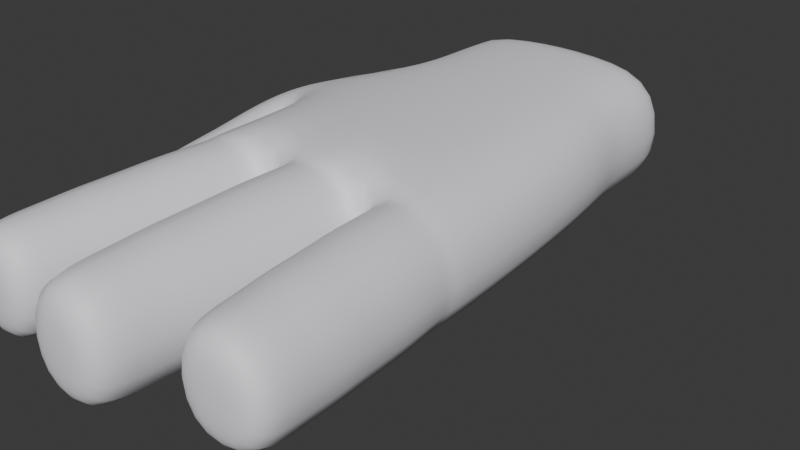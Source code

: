# Source: VR_Hand_Left.blend  (saved by Blender 5.2.45; exported with 4.5.12 LTS)
import bpy
from mathutils import Matrix  # noqa: F401  (used for matrix-valued properties, if any)

bpy.ops.wm.read_factory_settings(use_empty=True)
scene = bpy.context.scene
scene.name = 'Scene'

# ---- collections
col_collection = bpy.data.collections.new('Collection'); scene.collection.children.link(col_collection)

# ---- materials (node trees are filled in below, after node groups)
mat_vr_hand_mat = bpy.data.materials.new('VR_Hand_Mat')
mat_vr_hand_mat.diffuse_color = (0.86, 0.86, 0.9, 1.0)

# ---- material node trees
mat_vr_hand_mat.use_nodes = True; mat_vr_hand_mat.node_tree.nodes.clear()
_N = mat_vr_hand_mat.node_tree.nodes; _L = mat_vr_hand_mat.node_tree.links
n0 = _N.new('ShaderNodeBsdfPrincipled'); n0.name = 'Principled BSDF'; n0.location = (-200, 100)
n0.inputs[0].default_value = (0.86, 0.86, 0.9, 1.0)
n0.inputs[2].default_value = 0.6
n0.inputs[10].default_value = 0.005
n1 = _N.new('ShaderNodeOutputMaterial'); n1.name = 'Material Output'; n1.location = (200, 100)
_L.new(n0.outputs[0], n1.inputs[0])
n1.is_active_output = True

# ---- world
world_world = bpy.data.worlds.new('World'); scene.world = world_world
world_world.use_nodes = True; world_world.node_tree.nodes.clear()
_N = world_world.node_tree.nodes; _L = world_world.node_tree.links
n0 = _N.new('ShaderNodeOutputWorld'); n0.name = 'World Output'; n0.location = (200, 100)
n1 = _N.new('ShaderNodeBackground'); n1.name = 'Background'; n1.location = (-200, 100)
n1.inputs[0].default_value = (0.05088, 0.05088, 0.05088, 1.0)
_L.new(n1.outputs[0], n0.inputs[0])
n0.is_active_output = True
world_world.color = (0.05088, 0.05088, 0.05088)
world_world.sun_shadow_jitter_overblur = 0.0

# ---- meshes
me_vr_hand_left = bpy.data.meshes.new('VR_Hand_Left')
me_vr_hand_left.from_pydata([(-0.0368, 0.0, -0.017), (-0.0368, 0.0, 0.017), (-0.04048, -0.014, -0.017), (-0.04048, -0.014, 0.017), (-0.04462, -0.05, -0.017), (-0.04462, -0.05, 0.017), (-0.046, -0.086, -0.017), (-0.046, -0.086, 0.017), (-0.01227, 0.0, -0.017), (-0.01227, 0.0, 0.021), (-0.01349, -0.014, -0.014), (-0.01349, -0.014, 0.021), (-0.01487, -0.05, -0.014), (-0.01487, -0.05, 0.021), (-0.01533, -0.086, -0.017), (-0.01533, -0.086, 0.021), (0.01227, 0.0, -0.017), (0.01227, 0.0, 0.021), (0.01349, -0.014, -0.014), (0.01349, -0.014, 0.021), (0.01487, -0.05, -0.014), (0.01487, -0.05, 0.021), (0.01533, -0.086, -0.017), (0.01533, -0.086, 0.021), (0.0368, 0.0, -0.017), (0.0368, 0.0, 0.017), (0.04048, -0.014, -0.017), (0.04048, -0.014, 0.017), (0.04462, -0.05, -0.017), (0.04462, -0.05, 0.017), (0.046, -0.086, -0.017), (0.046, -0.086, 0.017), (-0.04515, -0.086, -0.01615), (-0.01618, -0.086, -0.01615), (-0.01613, -0.086, 0.0201), (-0.0451, -0.086, 0.01621), (-0.01448, -0.086, -0.01615), (0.01448, -0.086, -0.01615), (0.01448, -0.086, 0.02015), (-0.01448, -0.086, 0.02015), (0.01618, -0.086, -0.01615), (0.04515, -0.086, -0.01615), (0.0451, -0.086, 0.01621), (0.01613, -0.086, 0.0201), (-0.0466, -0.1001, -0.01684), (-0.01653, -0.1019, -0.01684), (-0.01647, -0.1019, 0.02086), (-0.04655, -0.1001, 0.01682), (-0.04705, -0.1151, -0.0163), (-0.01788, -0.1168, -0.0163), (-0.01782, -0.1168, 0.02027), (-0.047, -0.1151, 0.01634), (-0.04768, -0.1256, -0.0163), (-0.01851, -0.1273, -0.0163), (-0.01845, -0.1273, 0.02027), (-0.04762, -0.1256, 0.01634), (-0.04772, -0.1361, -0.01561), (-0.01972, -0.1377, -0.01561), (-0.01966, -0.1378, 0.0195), (-0.04767, -0.1361, 0.01573), (-0.04809, -0.1469, -0.01528), (-0.02064, -0.1485, -0.01528), (-0.02059, -0.1485, 0.01913), (-0.04804, -0.1469, 0.01543), (-0.04633, -0.152, -0.01284), (-0.023, -0.1534, -0.01284), (-0.02295, -0.1534, 0.01641), (-0.04629, -0.152, 0.01327), (-0.0412, -0.1545, -0.00661), (-0.02837, -0.1553, -0.00661), (-0.02834, -0.1553, 0.009474), (-0.04118, -0.1545, 0.007748), (-0.01506, -0.1025, -0.01688), (0.01506, -0.1025, -0.01688), (0.01506, -0.1025, 0.02088), (-0.01506, -0.1025, 0.02088), (-0.01461, -0.119, -0.01631), (0.01461, -0.119, -0.01631), (0.01461, -0.119, 0.02031), (-0.01461, -0.119, 0.02031), (-0.01461, -0.1305, -0.01631), (0.01461, -0.1305, -0.01631), (0.01461, -0.1305, 0.02031), (-0.01461, -0.1305, 0.02031), (-0.01403, -0.142, -0.01558), (0.01403, -0.142, -0.01558), (0.01403, -0.142, 0.01958), (-0.01403, -0.142, 0.01958), (-0.01375, -0.1534, -0.01523), (0.01375, -0.1534, -0.01523), (0.01375, -0.1534, 0.01923), (-0.01375, -0.1534, 0.01923), (-0.01169, -0.1587, -0.01264), (0.01169, -0.1587, -0.01264), (0.01169, -0.1587, 0.01664), (-0.01169, -0.1587, 0.01664), (-0.006427, -0.161, -0.006054), (0.006427, -0.161, -0.006054), (0.006427, -0.161, 0.01005), (-0.006427, -0.161, 0.01005), (0.01662, -0.101, -0.01684), (0.04667, -0.09891, -0.01684), (0.04662, -0.09892, 0.01682), (0.01656, -0.101, 0.02086), (0.01805, -0.115, -0.0163), (0.0472, -0.1129, -0.0163), (0.04715, -0.1129, 0.01634), (0.01799, -0.115, 0.02027), (0.01874, -0.1249, -0.0163), (0.0479, -0.1229, -0.0163), (0.04784, -0.1229, 0.01634), (0.01869, -0.1249, 0.02027), (0.02002, -0.1349, -0.01561), (0.04801, -0.1329, -0.01561), (0.04796, -0.1329, 0.01573), (0.01997, -0.1349, 0.0195), (0.02102, -0.145, -0.01528), (0.04844, -0.1431, -0.01528), (0.04839, -0.1431, 0.01543), (0.02096, -0.145, 0.01913), (0.0234, -0.1496, -0.01284), (0.04671, -0.148, -0.01284), (0.04667, -0.148, 0.01327), (0.02336, -0.1496, 0.01641), (0.02878, -0.1513, -0.00661), (0.0416, -0.1504, -0.00661), (0.04158, -0.1504, 0.007748), (0.02875, -0.1513, 0.009474), (-0.03639, -0.05142, -0.01739), (-0.05063, -0.05373, 0.0134), (-0.06504, -0.02074, 0.009221), (-0.0508, -0.01843, -0.02157), (-0.03597, -0.05454, -0.01745), (-0.05116, -0.05794, 0.01201), (-0.07738, -0.0367, 0.0009396), (-0.0622, -0.03331, -0.02852), (-0.04359, -0.06337, -0.02089), (-0.05756, -0.06649, 0.006214), (-0.08169, -0.04696, -0.00397), (-0.06772, -0.04383, -0.03108), (-0.04419, -0.06829, -0.02187), (-0.0583, -0.07175, 0.00512), (-0.08612, -0.06074, -0.008017), (-0.072, -0.05728, -0.03501), (-0.04729, -0.07655, -0.02385), (-0.06084, -0.07987, 0.002056), (-0.08754, -0.0693, -0.01056), (-0.07399, -0.06598, -0.03647), (-0.04857, -0.08488, -0.02538), (-0.06191, -0.08845, -6.675e-05), (-0.08891, -0.08236, -0.01344), (-0.07557, -0.07879, -0.03875), (-0.05231, -0.09053, -0.02569), (-0.06366, -0.09356, -0.004171), (-0.0866, -0.08838, -0.01553), (-0.07526, -0.08534, -0.03705), (-0.06051, -0.09393, -0.02421), (-0.06675, -0.0956, -0.01237), (-0.07937, -0.09275, -0.01862), (-0.07313, -0.09108, -0.03046), (-0.0368, 0.02, -0.017), (-0.0368, 0.02, 0.017), (-0.01227, 0.02, -0.017), (-0.01227, 0.02, 0.021), (0.01227, 0.02, -0.017), (0.01227, 0.02, 0.021), (0.0368, 0.02, -0.017), (0.0368, 0.02, 0.017), (-0.03533, 0.032, -0.01632), (-0.03533, 0.032, 0.01632), (-0.01178, 0.032, -0.01632), (-0.01178, 0.032, 0.02016), (0.01178, 0.032, -0.01632), (0.01178, 0.032, 0.02016), (0.03533, 0.032, -0.01632), (0.03533, 0.032, 0.01632)], [], [(1, 3, 11, 9), (2, 0, 8, 10), (3, 5, 13, 11), (4, 2, 10, 12), (5, 7, 15, 13), (6, 4, 12, 14), (9, 11, 19, 17), (10, 8, 16, 18), (11, 13, 21, 19), (12, 10, 18, 20), (13, 15, 23, 21), (14, 12, 20, 22), (17, 19, 27, 25), (18, 16, 24, 26), (19, 21, 29, 27), (20, 18, 26, 28), (21, 23, 31, 29), (22, 20, 28, 30), (2, 3, 1, 0), (24, 25, 27, 26), (156, 157, 158, 159), (26, 27, 29, 28), (6, 7, 5, 4), (28, 29, 31, 30), (96, 97, 98, 99), (124, 125, 126, 127), (9, 17, 165, 163), (6, 14, 33, 32), (14, 15, 34, 33), (15, 7, 35, 34), (7, 6, 32, 35), (14, 22, 37, 36), (22, 23, 38, 37), (23, 15, 39, 38), (15, 14, 36, 39), (22, 30, 41, 40), (30, 31, 42, 41), (31, 23, 43, 42), (23, 22, 40, 43), (68, 69, 70, 71), (33, 45, 44, 32), (34, 46, 45, 33), (35, 47, 46, 34), (32, 44, 47, 35), (45, 49, 48, 44), (46, 50, 49, 45), (47, 51, 50, 46), (44, 48, 51, 47), (49, 53, 52, 48), (50, 54, 53, 49), (51, 55, 54, 50), (48, 52, 55, 51), (53, 57, 56, 52), (54, 58, 57, 53), (55, 59, 58, 54), (52, 56, 59, 55), (57, 61, 60, 56), (58, 62, 61, 57), (59, 63, 62, 58), (56, 60, 63, 59), (61, 65, 64, 60), (62, 66, 65, 61), (63, 67, 66, 62), (60, 64, 67, 63), (65, 69, 68, 64), (66, 70, 69, 65), (67, 71, 70, 66), (64, 68, 71, 67), (37, 73, 72, 36), (38, 74, 73, 37), (39, 75, 74, 38), (36, 72, 75, 39), (73, 77, 76, 72), (74, 78, 77, 73), (75, 79, 78, 74), (72, 76, 79, 75), (77, 81, 80, 76), (78, 82, 81, 77), (79, 83, 82, 78), (76, 80, 83, 79), (81, 85, 84, 80), (82, 86, 85, 81), (83, 87, 86, 82), (80, 84, 87, 83), (85, 89, 88, 84), (86, 90, 89, 85), (87, 91, 90, 86), (84, 88, 91, 87), (89, 93, 92, 88), (90, 94, 93, 89), (91, 95, 94, 90), (88, 92, 95, 91), (93, 97, 96, 92), (94, 98, 97, 93), (95, 99, 98, 94), (92, 96, 99, 95), (41, 101, 100, 40), (42, 102, 101, 41), (43, 103, 102, 42), (40, 100, 103, 43), (101, 105, 104, 100), (102, 106, 105, 101), (103, 107, 106, 102), (100, 104, 107, 103), (105, 109, 108, 104), (106, 110, 109, 105), (107, 111, 110, 106), (104, 108, 111, 107), (109, 113, 112, 108), (110, 114, 113, 109), (111, 115, 114, 110), (108, 112, 115, 111), (113, 117, 116, 112), (114, 118, 117, 113), (115, 119, 118, 114), (112, 116, 119, 115), (117, 121, 120, 116), (118, 122, 121, 117), (119, 123, 122, 118), (116, 120, 123, 119), (121, 125, 124, 120), (122, 126, 125, 121), (123, 127, 126, 122), (120, 124, 127, 123), (5, 129, 128, 4), (3, 130, 129, 5), (2, 131, 130, 3), (4, 128, 131, 2), (129, 133, 132, 128), (130, 134, 133, 129), (131, 135, 134, 130), (128, 132, 135, 131), (133, 137, 136, 132), (134, 138, 137, 133), (135, 139, 138, 134), (132, 136, 139, 135), (137, 141, 140, 136), (138, 142, 141, 137), (139, 143, 142, 138), (136, 140, 143, 139), (141, 145, 144, 140), (142, 146, 145, 141), (143, 147, 146, 142), (140, 144, 147, 143), (145, 149, 148, 144), (146, 150, 149, 145), (147, 151, 150, 146), (144, 148, 151, 147), (149, 153, 152, 148), (150, 154, 153, 149), (151, 155, 154, 150), (148, 152, 155, 151), (153, 157, 156, 152), (154, 158, 157, 153), (155, 159, 158, 154), (152, 156, 159, 155), (8, 0, 160, 162), (0, 1, 161, 160), (16, 8, 162, 164), (17, 25, 167, 165), (1, 9, 163, 161), (25, 24, 166, 167), (24, 16, 164, 166), (167, 166, 174, 175), (166, 164, 172, 174), (164, 162, 170, 172), (162, 160, 168, 170), (160, 161, 169, 168), (165, 167, 175, 173), (163, 165, 173, 171), (161, 163, 171, 169), (168, 169, 171, 170), (170, 171, 173, 172), (172, 173, 175, 174)])
me_vr_hand_left.polygons.foreach_set('use_smooth', [True] * 174)
_uv = me_vr_hand_left.uv_layers.new(name='UVMap')
_uv.uv.foreach_set('vector', [0.1185, 0.376, 0.1019, 0.331, 0.1904, 0.3316, 0.1975, 0.3736, 0.7436, 0.7636, 0.7595, 0.7192, 0.8335, 0.7273, 0.8251, 0.7696, 0.1019, 0.331, 0.08923, 0.1784, 0.1867, 0.22, 0.1904, 0.3316, 0.7255, 0.8742, 0.7436, 0.7636, 0.8251, 0.7696, 0.8145, 0.8771, 0.08923, 0.1784, 0.1545, 0.09282, 0.2229, 0.1249, 0.1867, 0.22, 0.7209, 0.9845, 0.7255, 0.8742, 0.8145, 0.8771, 0.811, 0.9851, 0.1975, 0.3736, 0.1904, 0.3316, 0.2756, 0.3389, 0.2742, 0.3788, 0.8251, 0.7696, 0.8335, 0.7273, 0.907, 0.7347, 0.9059, 0.7769, 0.1904, 0.3316, 0.1867, 0.22, 0.2819, 0.2379, 0.2756, 0.3389, 0.8145, 0.8771, 0.8251, 0.7696, 0.9059, 0.7769, 0.9031, 0.8828, 0.1867, 0.22, 0.2229, 0.1249, 0.2999, 0.139, 0.2819, 0.2379, 0.811, 0.9851, 0.8145, 0.8771, 0.9031, 0.8828, 0.9011, 0.9897, 0.2742, 0.3788, 0.2756, 0.3389, 0.3608, 0.3419, 0.3535, 0.3823, 0.9059, 0.7769, 0.907, 0.7347, 0.9797, 0.743, 0.9866, 0.7836, 0.2756, 0.3389, 0.2819, 0.2379, 0.3738, 0.2433, 0.3608, 0.3419, 0.9031, 0.8828, 0.9059, 0.7769, 0.9866, 0.7836, 0.9924, 0.8881, 0.2819, 0.2379, 0.2999, 0.139, 0.374, 0.1467, 0.3738, 0.2433, 0.9011, 0.9897, 0.9031, 0.8828, 0.9924, 0.8881, 0.9924, 0.9944, 0.004478, 0.3801, 0.1019, 0.331, 0.1185, 0.376, 0.02353, 0.4178, 0.4572, 0.3863, 0.3535, 0.3823, 0.3608, 0.3419, 0.4618, 0.3444, 0.5454, 0.7838, 0.5312, 0.8215, 0.5053, 0.81, 0.506, 0.7825, 0.4618, 0.3444, 0.3608, 0.3419, 0.3738, 0.2433, 0.4725, 0.2342, 0.1469, 0.004219, 0.1545, 0.09282, 0.08923, 0.1784, 0.03762, 0.05985, 0.4725, 0.2342, 0.3738, 0.2433, 0.374, 0.1467, 0.4593, 0.1116, 0.5335, 0.5997, 0.4964, 0.5888, 0.5235, 0.5532, 0.5446, 0.5681, 0.6874, 0.07433, 0.7216, 0.05455, 0.7239, 0.09447, 0.6987, 0.1061, 0.1975, 0.3736, 0.2742, 0.3788, 0.277, 0.4371, 0.2044, 0.433, 0.1469, 0.004219, 0.252, 0.01155, 0.2488, 0.0137, 0.15, 0.006631, 0.252, 0.01155, 0.2229, 0.1249, 0.2217, 0.1217, 0.2488, 0.0137, 0.2229, 0.1249, 0.1545, 0.09282, 0.1567, 0.09104, 0.2217, 0.1217, 0.1545, 0.09282, 0.1469, 0.004219, 0.15, 0.006631, 0.1567, 0.09104, 0.252, 0.01155, 0.3495, 0.02949, 0.3457, 0.03132, 0.254, 0.01455, 0.3495, 0.02949, 0.2999, 0.139, 0.2989, 0.1361, 0.3457, 0.03132, 0.2999, 0.139, 0.2229, 0.1249, 0.2257, 0.1226, 0.2989, 0.1361, 0.2229, 0.1249, 0.252, 0.01155, 0.254, 0.01455, 0.2257, 0.1226, 0.3495, 0.02949, 0.4593, 0.1116, 0.4542, 0.1102, 0.3511, 0.03339, 0.4593, 0.1116, 0.374, 0.1467, 0.3741, 0.1442, 0.4542, 0.1102, 0.374, 0.1467, 0.2999, 0.139, 0.3029, 0.1369, 0.3741, 0.1442, 0.2999, 0.139, 0.3495, 0.02949, 0.3511, 0.03339, 0.3029, 0.1369, 0.1498, 0.5496, 0.1684, 0.5151, 0.1981, 0.5438, 0.1771, 0.5613, 0.01324, 0.7357, 0.01438, 0.6871, 0.1043, 0.7044, 0.1037, 0.7463, 0.3254, 0.7016, 0.3016, 0.6629, 0.3876, 0.5844, 0.4132, 0.6256, 0.223, 0.7463, 0.2122, 0.7072, 0.3016, 0.6629, 0.3254, 0.7016, 0.1037, 0.7463, 0.1043, 0.7044, 0.2122, 0.7072, 0.223, 0.7463, 0.01438, 0.6871, 0.02274, 0.6345, 0.1028, 0.6616, 0.1043, 0.7044, 0.3016, 0.6629, 0.2834, 0.6253, 0.3539, 0.544, 0.3876, 0.5844, 0.2122, 0.7072, 0.2025, 0.6674, 0.2834, 0.6253, 0.3016, 0.6629, 0.1043, 0.7044, 0.1028, 0.6616, 0.2025, 0.6674, 0.2122, 0.7072, 0.02274, 0.6345, 0.03008, 0.5938, 0.1057, 0.6317, 0.1028, 0.6616, 0.2834, 0.6253, 0.2692, 0.5997, 0.3235, 0.5137, 0.3539, 0.544, 0.2025, 0.6674, 0.1976, 0.6411, 0.2692, 0.5997, 0.2834, 0.6253, 0.005244, 0.7547, 0.03665, 0.7545, 0.03654, 0.852, 0.005244, 0.852, 0.03008, 0.5938, 0.05552, 0.5474, 0.1095, 0.6015, 0.1057, 0.6317, 0.2692, 0.5997, 0.2536, 0.5759, 0.2793, 0.4882, 0.3235, 0.5137, 0.1976, 0.6411, 0.1901, 0.6164, 0.2536, 0.5759, 0.2692, 0.5997, 0.03665, 0.7545, 0.06812, 0.7567, 0.06789, 0.8503, 0.03654, 0.852, 0.05552, 0.5474, 0.1136, 0.5014, 0.1181, 0.573, 0.1095, 0.6015, 0.2536, 0.5759, 0.2339, 0.5561, 0.2094, 0.4772, 0.2793, 0.4882, 0.1901, 0.6164, 0.1847, 0.5898, 0.2339, 0.5561, 0.2536, 0.5759, 0.06812, 0.7567, 0.1004, 0.7578, 0.1001, 0.8496, 0.06789, 0.8503, 0.1136, 0.5014, 0.1647, 0.4904, 0.1301, 0.5598, 0.1181, 0.573, 0.2339, 0.5561, 0.2194, 0.5491, 0.1647, 0.4904, 0.2094, 0.4772, 0.1847, 0.5898, 0.1813, 0.577, 0.2194, 0.5491, 0.2339, 0.5561, 0.1004, 0.7578, 0.1166, 0.7652, 0.1164, 0.8431, 0.1001, 0.8496, 0.1647, 0.4904, 0.1684, 0.5151, 0.1498, 0.5496, 0.1301, 0.5598, 0.2194, 0.5491, 0.1981, 0.5438, 0.1684, 0.5151, 0.1647, 0.4904, 0.1813, 0.577, 0.1771, 0.5613, 0.1981, 0.5438, 0.2194, 0.5491, 0.1301, 0.5598, 0.1498, 0.5496, 0.1771, 0.5613, 0.1813, 0.577, 0.7381, 0.7439, 0.6869, 0.7453, 0.6999, 0.6546, 0.7482, 0.6533, 0.6998, 0.4178, 0.6567, 0.4402, 0.5808, 0.3528, 0.6252, 0.325, 0.7482, 0.5225, 0.7016, 0.5309, 0.6567, 0.4402, 0.6998, 0.4178, 0.7482, 0.6533, 0.6999, 0.6546, 0.7016, 0.5309, 0.7482, 0.5225, 0.6869, 0.7453, 0.6284, 0.7376, 0.6509, 0.6569, 0.6999, 0.6546, 0.6567, 0.4402, 0.6144, 0.4617, 0.5341, 0.3841, 0.5808, 0.3528, 0.7016, 0.5309, 0.6589, 0.5439, 0.6144, 0.4617, 0.6567, 0.4402, 0.6999, 0.6546, 0.6509, 0.6569, 0.6589, 0.5439, 0.7016, 0.5309, 0.6284, 0.7376, 0.5842, 0.7292, 0.6166, 0.6556, 0.6509, 0.6569, 0.6144, 0.4617, 0.5849, 0.4754, 0.498, 0.4175, 0.5341, 0.3841, 0.6589, 0.5439, 0.6301, 0.5493, 0.5849, 0.4754, 0.6144, 0.4617, 0.6509, 0.6569, 0.6166, 0.6556, 0.6301, 0.5493, 0.6589, 0.5439, 0.5842, 0.7292, 0.5363, 0.7057, 0.5831, 0.6489, 0.6166, 0.6556, 0.5849, 0.4754, 0.5569, 0.4922, 0.4665, 0.4682, 0.498, 0.4175, 0.6301, 0.5493, 0.6024, 0.5539, 0.5569, 0.4922, 0.5849, 0.4754, 0.6166, 0.6556, 0.5831, 0.6489, 0.6024, 0.5539, 0.6301, 0.5493, 0.5363, 0.7057, 0.4876, 0.6552, 0.5558, 0.6316, 0.5831, 0.6489, 0.5569, 0.4922, 0.533, 0.5151, 0.4545, 0.5477, 0.4665, 0.4682, 0.6024, 0.5539, 0.5754, 0.5566, 0.533, 0.5151, 0.5569, 0.4922, 0.5831, 0.6489, 0.5558, 0.6316, 0.5754, 0.5566, 0.6024, 0.5539, 0.4876, 0.6552, 0.4707, 0.5981, 0.5452, 0.6176, 0.5558, 0.6316, 0.533, 0.5151, 0.5265, 0.5314, 0.4707, 0.5981, 0.4545, 0.5477, 0.5754, 0.5566, 0.5614, 0.5604, 0.5265, 0.5314, 0.533, 0.5151, 0.5558, 0.6316, 0.5452, 0.6176, 0.5614, 0.5604, 0.5754, 0.5566, 0.4707, 0.5981, 0.4964, 0.5888, 0.5335, 0.5997, 0.5452, 0.6176, 0.5265, 0.5314, 0.5235, 0.5532, 0.4964, 0.5888, 0.4707, 0.5981, 0.5614, 0.5604, 0.5446, 0.5681, 0.5235, 0.5532, 0.5265, 0.5314, 0.5452, 0.6176, 0.5335, 0.5997, 0.5446, 0.5681, 0.5614, 0.5604, 0.4685, 0.1023, 0.4984, 0.07323, 0.5495, 0.1475, 0.5212, 0.1802, 0.7408, 0.2866, 0.7465, 0.2486, 0.8481, 0.2358, 0.8462, 0.277, 0.62, 0.2709, 0.6415, 0.2336, 0.7465, 0.2486, 0.7408, 0.2866, 0.5212, 0.1802, 0.5495, 0.1475, 0.6415, 0.2336, 0.62, 0.2709, 0.4984, 0.07323, 0.5353, 0.04172, 0.5779, 0.1171, 0.5495, 0.1475, 0.7465, 0.2486, 0.7531, 0.2075, 0.8477, 0.188, 0.8481, 0.2358, 0.6415, 0.2336, 0.6569, 0.2003, 0.7531, 0.2075, 0.7465, 0.2486, 0.5495, 0.1475, 0.5779, 0.1171, 0.6569, 0.2003, 0.6415, 0.2336, 0.5353, 0.04172, 0.5742, 0.02001, 0.596, 0.0945, 0.5779, 0.1171, 0.7531, 0.2075, 0.76, 0.1786, 0.8392, 0.1444, 0.8477, 0.188, 0.6569, 0.2003, 0.6687, 0.1782, 0.76, 0.1786, 0.7531, 0.2075, 0.5779, 0.1171, 0.596, 0.0945, 0.6687, 0.1782, 0.6569, 0.2003, 0.5742, 0.02001, 0.6197, 0.004883, 0.6214, 0.07801, 0.596, 0.0945, 0.76, 0.1786, 0.7577, 0.1488, 0.8217, 0.1002, 0.8392, 0.1444, 0.6687, 0.1782, 0.6782, 0.1569, 0.7577, 0.1488, 0.76, 0.1786, 0.596, 0.0945, 0.6214, 0.07801, 0.6782, 0.1569, 0.6687, 0.1782, 0.6197, 0.004883, 0.685, 0.004883, 0.6515, 0.0697, 0.6214, 0.07801, 0.7577, 0.1488, 0.7459, 0.1214, 0.7806, 0.05027, 0.8217, 0.1002, 0.6782, 0.1569, 0.6873, 0.1369, 0.7459, 0.1214, 0.7577, 0.1488, 0.6214, 0.07801, 0.6515, 0.0697, 0.6873, 0.1369, 0.6782, 0.1569, 0.685, 0.004883, 0.7343, 0.02956, 0.6675, 0.07097, 0.6515, 0.0697, 0.7459, 0.1214, 0.7361, 0.1098, 0.7343, 0.02956, 0.7806, 0.05027, 0.6873, 0.1369, 0.6925, 0.1245, 0.7361, 0.1098, 0.7459, 0.1214, 0.6515, 0.0697, 0.6675, 0.07097, 0.6925, 0.1245, 0.6873, 0.1369, 0.7343, 0.02956, 0.7216, 0.05455, 0.6874, 0.07433, 0.6675, 0.07097, 0.7361, 0.1098, 0.7239, 0.09447, 0.7216, 0.05455, 0.7343, 0.02956, 0.6925, 0.1245, 0.6987, 0.1061, 0.7239, 0.09447, 0.7361, 0.1098, 0.6675, 0.07097, 0.6874, 0.07433, 0.6987, 0.1061, 0.6925, 0.1245, 0.08923, 0.1784, 0.06103, 0.1682, 0.01326, 0.05717, 0.03762, 0.05985, 0.3035, 0.9963, 0.345, 0.9337, 0.4603, 0.9736, 0.443, 0.9963, 0.2498, 0.8843, 0.2774, 0.8535, 0.345, 0.9337, 0.3035, 0.9963, 0.7255, 0.8742, 0.7009, 0.871, 0.7071, 0.7613, 0.7436, 0.7636, 0.06103, 0.1682, 0.04712, 0.1689, 0.004478, 0.0599, 0.01326, 0.05717, 0.345, 0.9337, 0.3829, 0.8936, 0.4789, 0.9672, 0.4603, 0.9736, 0.2774, 0.8535, 0.3279, 0.8001, 0.3829, 0.8936, 0.345, 0.9337, 0.7009, 0.871, 0.6975, 0.8797, 0.6515, 0.7831, 0.7071, 0.7613, 0.4789, 0.9672, 0.4991, 0.9317, 0.6047, 0.9268, 0.6053, 0.9651, 0.3829, 0.8936, 0.4069, 0.8763, 0.4991, 0.9317, 0.4789, 0.9672, 0.3279, 0.8001, 0.3659, 0.7904, 0.4069, 0.8763, 0.3829, 0.8936, 0.3717, 0.6732, 0.4068, 0.6839, 0.3659, 0.7904, 0.3279, 0.8001, 0.4991, 0.9317, 0.5101, 0.9164, 0.6082, 0.9083, 0.6047, 0.9268, 0.4069, 0.8763, 0.4356, 0.8566, 0.5101, 0.9164, 0.4991, 0.9317, 0.3659, 0.7904, 0.4078, 0.775, 0.4356, 0.8566, 0.4069, 0.8763, 0.4068, 0.6839, 0.4297, 0.6831, 0.4078, 0.775, 0.3659, 0.7904, 0.5101, 0.9164, 0.5257, 0.8919, 0.6089, 0.867, 0.6082, 0.9083, 0.4356, 0.8566, 0.4531, 0.8445, 0.5257, 0.8919, 0.5101, 0.9164, 0.4078, 0.775, 0.4331, 0.7715, 0.4531, 0.8445, 0.4356, 0.8566, 0.4297, 0.6831, 0.471, 0.6889, 0.4331, 0.7715, 0.4078, 0.775, 0.5257, 0.8919, 0.5388, 0.8651, 0.5931, 0.8114, 0.6089, 0.867, 0.4531, 0.8445, 0.4772, 0.8286, 0.5388, 0.8651, 0.5257, 0.8919, 0.4331, 0.7715, 0.4702, 0.7643, 0.4772, 0.8286, 0.4531, 0.8445, 0.471, 0.6889, 0.5288, 0.7191, 0.4702, 0.7643, 0.4331, 0.7715, 0.5388, 0.8651, 0.5352, 0.8454, 0.5683, 0.7687, 0.5931, 0.8114, 0.4772, 0.8286, 0.49, 0.8201, 0.5352, 0.8454, 0.5388, 0.8651, 0.4702, 0.7643, 0.4878, 0.7684, 0.49, 0.8201, 0.4772, 0.8286, 0.5288, 0.7191, 0.5683, 0.7687, 0.4878, 0.7684, 0.4702, 0.7643, 0.5352, 0.8454, 0.5312, 0.8215, 0.5454, 0.7838, 0.5683, 0.7687, 0.49, 0.8201, 0.5053, 0.81, 0.5312, 0.8215, 0.5352, 0.8454, 0.4878, 0.7684, 0.506, 0.7825, 0.5053, 0.81, 0.49, 0.8201, 0.5683, 0.7687, 0.5454, 0.7838, 0.506, 0.7825, 0.4878, 0.7684, 0.8335, 0.7273, 0.7595, 0.7192, 0.77, 0.657, 0.842, 0.6681, 0.02353, 0.4178, 0.1185, 0.376, 0.1338, 0.4363, 0.04373, 0.4729, 0.907, 0.7347, 0.8335, 0.7273, 0.842, 0.6681, 0.9149, 0.6763, 0.2742, 0.3788, 0.3535, 0.3823, 0.3521, 0.4402, 0.277, 0.4371, 0.1185, 0.376, 0.1975, 0.3736, 0.2044, 0.433, 0.1338, 0.4363, 0.3535, 0.3823, 0.4572, 0.3863, 0.454, 0.4447, 0.3521, 0.4402, 0.9797, 0.743, 0.907, 0.7347, 0.9149, 0.6763, 0.9875, 0.6856, 0.3521, 0.4402, 0.454, 0.4447, 0.4508, 0.4801, 0.351, 0.4759, 0.9875, 0.6856, 0.9149, 0.6763, 0.9187, 0.6409, 0.9884, 0.6499, 0.9149, 0.6763, 0.842, 0.6681, 0.8496, 0.6328, 0.9187, 0.6409, 0.842, 0.6681, 0.77, 0.657, 0.7811, 0.6219, 0.8496, 0.6328, 0.04373, 0.4729, 0.1338, 0.4363, 0.1439, 0.4709, 0.0595, 0.5051, 0.277, 0.4371, 0.3521, 0.4402, 0.351, 0.4759, 0.2763, 0.4727, 0.2044, 0.433, 0.277, 0.4371, 0.2763, 0.4727, 0.2079, 0.4688, 0.1338, 0.4363, 0.2044, 0.433, 0.2079, 0.4688, 0.1439, 0.4709, 0.8465, 0.5061, 0.7495, 0.5047, 0.7393, 0.4348, 0.8481, 0.4352, 0.8481, 0.4352, 0.7393, 0.4348, 0.7387, 0.3653, 0.8481, 0.364, 0.8481, 0.364, 0.7387, 0.3653, 0.7486, 0.2954, 0.8458, 0.2931])
me_vr_hand_left.materials.append(mat_vr_hand_mat)
me_vr_hand_left.update()
arm_vr_hand_left_rig = bpy.data.armatures.new('VR_Hand_Left_Rig')  # bones are not reproduced

# ---- objects
ob_vr_hand_left = bpy.data.objects.new('VR_Hand_Left', me_vr_hand_left)
ob_vr_hand_left_armature = bpy.data.objects.new('VR_Hand_Left_Armature', arm_vr_hand_left_rig)

# ---- transforms, parenting, visibility, modifiers, constraints
ob_vr_hand_left.parent = ob_vr_hand_left_armature
ob_vr_hand_left.location = (0.0, 0.0, 0.0)
_vg = ob_vr_hand_left.vertex_groups.new(name='hand.L')
for _i, _w in zip([0, 1, 2, 3, 4, 5, 6, 7, 8, 9, 10, 11, 12, 13, 14, 15, 16, 17, 18, 19, 20, 21, 22, 23, 24, 25, 26, 27, 28, 29, 30, 31, 32, 33, 34, 35, 36, 38, 39, 42, 43, 46, 47, 56, 60, 64, 65, 68, 75, 102, 117, 128, 129, 130, 131, 133, 137, 141, 160, 161, 162, 163, 164, 165, 166, 167, 168, 169, 170, 171, 172, 173, 174, 175], [0.7494, 0.7671, 0.2162, 0.2027, 0.1194, 0.3132, 0.08267, 0.936, 0.9632, 0.9576, 0.8884, 0.9037, 0.8103, 0.8259, 0.07428, 0.8046, 1.0, 1.0, 1.0, 1.0, 0.8906, 0.9128, 0.08207, 0.7085, 1.0, 1.0, 0.9778, 0.9735, 0.8034, 0.7984, 0.06947, 0.5774, 0.1697, 0.009686, 0.6975, 0.944, 0.004263, 0.6014, 0.7962, 0.6898, 0.8145, 0.003113, 0.0391, 0.000367, 0.03371, 0.05865, 0.0004123, 0.003151, 0.003228, 0.009, 0.0, 0.06453, 0.1763, 0.03803, 0.06435, 0.257, 0.05274, 0.01164, 0.91, 0.915, 1.0, 1.0, 1.0, 1.0, 1.0, 1.0, 0.9482, 0.9515, 1.0, 1.0, 1.0, 1.0, 1.0, 1.0]): _vg.add([_i], _w, 'REPLACE')
_vg = ob_vr_hand_left.vertex_groups.new(name='f_index.01.L')
for _i, _w in zip([4, 5, 6, 7, 12, 14, 15, 32, 33, 34, 35, 36, 39, 44, 45, 46, 47, 48, 49, 50, 51, 52, 53, 54, 55, 56, 58, 72, 128], [0.1073, 0.08905, 0.937, 0.9006, 0.07562, 0.6712, 0.2609, 1.0, 0.9041, 0.7532, 1.0, 0.2484, 0.1084, 1.0, 1.0, 0.9538, 1.0, 0.8312, 0.835, 0.8262, 0.839, 0.2031, 0.1981, 0.2071, 0.1929, 0.02315, 0.02761, 0.03787, 0.04814]): _vg.add([_i], _w, 'REPLACE')
_vg = ob_vr_hand_left.vertex_groups.new(name='f_index.02.L')
for _i, _w in zip([48, 49, 50, 51, 52, 53, 54, 55, 56, 57, 58, 59, 60, 61, 62, 63, 64, 65, 66, 67, 68, 69, 70, 71], [0.1688, 0.165, 0.1738, 0.161, 0.6638, 0.6721, 0.6555, 0.6815, 0.4731, 0.4849, 0.4701, 0.4857, 0.1533, 0.1496, 0.1582, 0.1449, 0.07979, 0.07491, 0.08421, 0.07114, 0.04552, 0.03991, 0.05044, 0.03614]): _vg.add([_i], _w, 'REPLACE')
_vg = ob_vr_hand_left.vertex_groups.new(name='f_index.03.L')
for _i, _w in zip([52, 53, 54, 55, 56, 57, 58, 59, 60, 61, 62, 63, 64, 65, 66, 67, 68, 69, 70, 71], [0.133, 0.1298, 0.1374, 0.1256, 0.5038, 0.5151, 0.5023, 0.5143, 0.8467, 0.8504, 0.8418, 0.8551, 0.9202, 0.9251, 0.9158, 0.9289, 0.9545, 0.9601, 0.9496, 0.9639]): _vg.add([_i], _w, 'REPLACE')
_vg = ob_vr_hand_left.vertex_groups.new(name='f_middle.01.L')
for _i, _w in zip([7, 13, 14, 15, 20, 22, 23, 30, 33, 34, 36, 37, 38, 39, 40, 43, 46, 72, 73, 74, 75, 76, 77, 78, 79, 80, 81, 82, 83, 100], [0.03315, 0.06335, 0.2569, 0.6654, 0.06061, 0.643, 0.2688, 0.03779, 0.09585, 0.2468, 0.7516, 0.8861, 0.7571, 0.8916, 0.2326, 0.1099, 0.04624, 0.9621, 1.0, 0.964, 1.0, 0.8404, 0.8409, 0.8405, 0.8409, 0.1895, 0.1901, 0.1896, 0.1901, 0.0423]): _vg.add([_i], _w, 'REPLACE')
_vg = ob_vr_hand_left.vertex_groups.new(name='f_middle.02.L')
for _i, _w in zip([76, 77, 78, 79, 80, 81, 82, 83, 84, 85, 86, 87, 88, 89, 90, 91, 92, 93, 94, 95, 96, 97, 98, 99], [0.1596, 0.1591, 0.1595, 0.1591, 0.6862, 0.6857, 0.6862, 0.6856, 0.4854, 0.4855, 0.4854, 0.4855, 0.1471, 0.1484, 0.1471, 0.1484, 0.07519, 0.07426, 0.07519, 0.07426, 0.04112, 0.03891, 0.04112, 0.03891]): _vg.add([_i], _w, 'REPLACE')
_vg = ob_vr_hand_left.vertex_groups.new(name='f_middle.03.L')
for _i, _w in zip([80, 81, 82, 83, 84, 85, 86, 87, 88, 89, 90, 91, 92, 93, 94, 95, 96, 97, 98, 99], [0.1242, 0.1242, 0.1242, 0.1242, 0.5146, 0.5145, 0.5146, 0.5145, 0.8529, 0.8516, 0.8529, 0.8516, 0.9248, 0.9257, 0.9248, 0.9257, 0.9589, 0.9611, 0.9589, 0.9611]): _vg.add([_i], _w, 'REPLACE')
_vg = ob_vr_hand_left.vertex_groups.new(name='f_ring.01.L')
for _i, _w in zip([20, 21, 22, 23, 26, 27, 28, 29, 30, 31, 37, 38, 40, 41, 42, 43, 74, 100, 101, 102, 103, 104, 105, 106, 107, 108, 109, 110, 111, 112, 113, 114, 115], [0.04875, 0.08724, 0.275, 0.6453, 0.02221, 0.02649, 0.1966, 0.2016, 0.8927, 0.9369, 0.1139, 0.2429, 0.7674, 1.0, 1.0, 0.8901, 0.03599, 0.9577, 0.9745, 1.0, 0.9728, 0.8088, 0.8033, 0.831, 0.7958, 0.2063, 0.2124, 0.2021, 0.2172, 0.02716, 0.03236, 0.02261, 0.03757]): _vg.add([_i], _w, 'REPLACE')
_vg = ob_vr_hand_left.vertex_groups.new(name='f_ring.02.L')
for _i, _w in zip([101, 103, 104, 105, 106, 107, 108, 109, 110, 111, 112, 113, 114, 115, 116, 117, 118, 119, 120, 121, 122, 123, 124, 125, 126, 127], [0.02554, 0.02724, 0.1705, 0.1727, 0.169, 0.1759, 0.6561, 0.6466, 0.6647, 0.6374, 0.4696, 0.4667, 0.4727, 0.4633, 0.157, 0.1627, 0.1522, 0.1674, 0.08347, 0.08732, 0.07912, 0.09178, 0.05154, 0.0529, 0.04766, 0.05548]): _vg.add([_i], _w, 'REPLACE')
_vg = ob_vr_hand_left.vertex_groups.new(name='f_ring.03.L')
for _i, _w in zip([104, 105, 107, 108, 109, 110, 111, 112, 113, 114, 115, 116, 117, 118, 119, 120, 121, 122, 123, 124, 125, 126, 127], [0.02071, 0.02401, 0.02833, 0.1377, 0.141, 0.1331, 0.1454, 0.5032, 0.5009, 0.5047, 0.4992, 0.843, 0.8373, 0.8478, 0.8326, 0.9165, 0.9127, 0.9209, 0.9082, 0.9485, 0.9471, 0.9523, 0.9445]): _vg.add([_i], _w, 'REPLACE')
_vg = ob_vr_hand_left.vertex_groups.new(name='thumb.01.L')
for _i, _w in zip([0, 1, 2, 3, 4, 5, 6, 7, 8, 9, 10, 11, 12, 13, 128, 129, 130, 131, 132, 133, 134, 135, 136, 137, 138, 139, 140, 141, 142, 143, 144, 145, 160, 161, 168, 169], [0.2506, 0.2329, 0.7838, 0.7973, 0.7733, 0.8063, 0.06296, 0.06621, 0.03676, 0.04243, 0.1116, 0.09625, 0.1141, 0.1107, 0.8873, 0.9783, 0.962, 0.9357, 0.9519, 0.9391, 0.8729, 0.8775, 0.7318, 0.7154, 0.5181, 0.5182, 0.2505, 0.2418, 0.1225, 0.127, 0.07713, 0.07457, 0.09001, 0.08503, 0.05184, 0.0485]): _vg.add([_i], _w, 'REPLACE')
_vg = ob_vr_hand_left.vertex_groups.new(name='thumb.02.L')
for _i, _w in zip([132, 133, 134, 135, 136, 137, 138, 139, 140, 141, 142, 143, 144, 145, 146, 147, 148, 149, 150, 151, 154, 155], [0.04806, 0.0609, 0.1271, 0.1225, 0.1936, 0.2084, 0.4819, 0.4818, 0.5169, 0.5307, 0.7434, 0.7369, 0.184, 0.1885, 0.4851, 0.4849, 0.06719, 0.06616, 0.126, 0.1272, 0.05124, 0.05138]): _vg.add([_i], _w, 'REPLACE')
_vg = ob_vr_hand_left.vertex_groups.new(name='thumb.03.L')
for _i, _w in zip([136, 137, 140, 141, 142, 143, 144, 145, 146, 147, 148, 149, 150, 151, 152, 153, 154, 155, 156, 157, 158, 159], [0.07457, 0.07617, 0.2327, 0.2276, 0.134, 0.1361, 0.7389, 0.7369, 0.5149, 0.5151, 0.9328, 0.9338, 0.874, 0.8728, 1.0, 1.0, 0.9488, 0.9486, 1.0, 1.0, 1.0, 1.0]): _vg.add([_i], _w, 'REPLACE')
_m = ob_vr_hand_left.modifiers.new('Armature', 'ARMATURE')
_m.object = ob_vr_hand_left_armature
_m.use_deform_preserve_volume = True
_m = ob_vr_hand_left.modifiers.new('Subdivision', 'SUBSURF')
ob_vr_hand_left_armature.location = (0.0, 0.0, 0.0)
ob_vr_hand_left_armature.show_in_front = True

# ---- collection membership
scene.collection.objects.link(ob_vr_hand_left)
scene.collection.objects.link(ob_vr_hand_left_armature)

# ---- scene / render settings (as saved in the file)
scene.frame_start = 1; scene.frame_end = 60; scene.frame_set(10)
scene.render.engine = 'BLENDER_EEVEE_NEXT'
scene.render.bake_bias = 0.0
scene.render.bake_samples = 0
scene.render.compositor_device = 'GPU'
scene.eevee.use_volume_custom_range = False
scene.eevee.fast_gi_thickness_near = 0.1
scene.eevee.fast_gi_thickness_far = 0.0
scene.eevee.ray_tracing_options.screen_trace_thickness = 0.1
bpy.context.view_layer.update()

# ---- added for rendering (the .blend has no active camera and no usable light): camera, sun
cam_auto = bpy.data.cameras.new('AutoCamera')
cam_auto.lens = 50.0
cam_auto.sensor_width = 36.0
cam_auto.clip_end = 1000.0
ob_auto_camera = bpy.data.objects.new('AutoCamera', cam_auto)
scene.collection.objects.link(ob_auto_camera)
ob_auto_camera.location = (0.173824, -0.260757, 0.127542)
ob_auto_camera.rotation_euler = (1.09748, -7.21219e-08, 0.694738)
scene.camera = ob_auto_camera
light_auto_sun = bpy.data.lights.new('AutoSun', 'SUN')
light_auto_sun.energy = 3.0
light_auto_sun.angle = 0.0523599
ob_auto_sun = bpy.data.objects.new('AutoSun', light_auto_sun)
scene.collection.objects.link(ob_auto_sun)
ob_auto_sun.rotation_euler = (0.872665, 0.174533, 0.523599)
bpy.context.view_layer.update()
